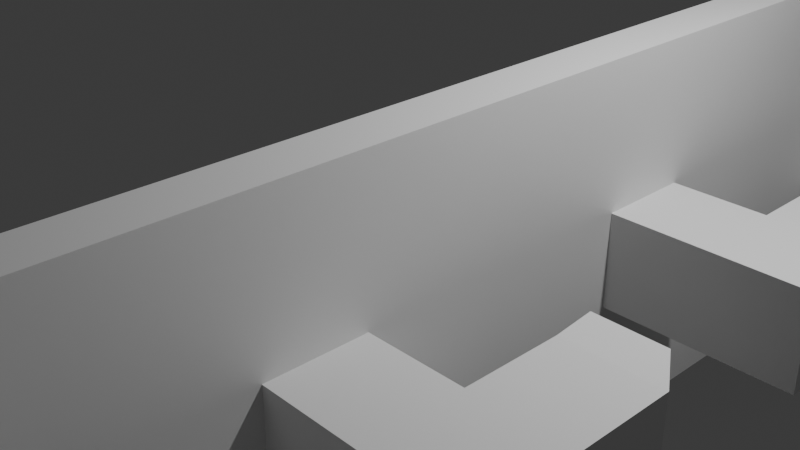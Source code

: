 # Source: cable-holder.blend  (saved by Blender 4.0.36; exported with 4.5.12 LTS)
import bpy
from mathutils import Matrix  # noqa: F401  (used for matrix-valued properties, if any)

bpy.ops.wm.read_factory_settings(use_empty=True)
scene = bpy.context.scene
scene.name = 'Scene'

# ---- collections
col_collection = bpy.data.collections.new('Collection'); scene.collection.children.link(col_collection)

# ---- materials (node trees are filled in below, after node groups)
mat_material = bpy.data.materials.new('Material')
mat_material.alpha_threshold = 0.0
mat_material.use_transparent_shadow = False
mat_material.roughness = 0.5
mat_material.line_color = (0.0, 0.0, 0.0, 1.0)

# ---- material node trees
mat_material.use_nodes = True; mat_material.node_tree.nodes.clear()
_N = mat_material.node_tree.nodes; _L = mat_material.node_tree.links
n0 = _N.new('ShaderNodeOutputMaterial'); n0.name = 'Material Output'; n0.location = (300, 300)
n1 = _N.new('ShaderNodeBsdfPrincipled'); n1.name = 'Principled BSDF'; n1.location = (10, 300)
n1.inputs[3].default_value = 1.45
_L.new(n1.outputs[0], n0.inputs[0])
n0.is_active_output = True

# ---- world
world_world = bpy.data.worlds.new('World'); scene.world = world_world
world_world.use_nodes = True; world_world.node_tree.nodes.clear()
_N = world_world.node_tree.nodes; _L = world_world.node_tree.links
n0 = _N.new('ShaderNodeOutputWorld'); n0.name = 'World Output'; n0.location = (300, 300)
n1 = _N.new('ShaderNodeBackground'); n1.name = 'Background'; n1.location = (10, 300)
n1.inputs[0].default_value = (0.05088, 0.05088, 0.05088, 1.0)
_L.new(n1.outputs[0], n0.inputs[0])
n0.is_active_output = True
world_world.color = (0.05088, 0.05088, 0.05088)
world_world.use_sun_shadow = False
world_world.sun_shadow_jitter_overblur = 0.0

# ---- cameras
cam_camera = bpy.data.cameras.new('Camera')
cam_camera.clip_end = 100.0
cam_camera.ortho_scale = 7.314

# ---- lights
light_light = bpy.data.lights.new('Light', 'POINT')
light_light.transmission_factor = 0.0
light_light.use_soft_falloff = False
light_light.energy = 1000.0
light_light.shadow_soft_size = 0.1
light_light.shadow_maximum_resolution = 0.006
light_light.use_absolute_resolution = True

# ---- meshes
me_cube = bpy.data.meshes.new('Cube')
me_cube.from_pydata([(1.0, 1.0, 1.0), (1.0, 1.0, -1.0), (0.75, 1.0, -0.75), (1.0, -1.0, 1.0), (1.0, -1.0, -1.0), (0.75, -1.0, -0.75), (-1.0, 1.0, -1.0), (-1.0, -1.0, -1.0), (0.75, 1.0, 1.0), (0.75, -1.0, 1.0), (-1.0, -1.0, -0.75), (-1.0, 1.0, -0.75)], [], [(9, 3, 0, 8), (10, 7, 4, 3, 9, 5), (6, 7, 10, 11), (6, 1, 4, 7), (1, 0, 3, 4), (0, 1, 6, 11, 2, 8), (11, 10, 5, 2), (2, 5, 9, 8)])
_uv = me_cube.uv_layers.new(name='UVMap')
_uv.uv.foreach_set('vector', [0.6562, 0.75, 0.625, 0.75, 0.625, 0.5, 0.6562, 0.5, 0.4062, 1.0, 0.375, 1.0, 0.375, 0.75, 0.625, 0.75, 0.625, 0.7812, 0.4063, 0.7813, 0.375, 0.25, 0.375, 0.0, 0.4062, 0.0, 0.4062, 0.25, 0.125, 0.5, 0.375, 0.5, 0.375, 0.75, 0.125, 0.75, 0.375, 0.5, 0.625, 0.5, 0.625, 0.75, 0.375, 0.75, 0.625, 0.5, 0.375, 0.5, 0.375, 0.25, 0.4062, 0.25, 0.4063, 0.4688, 0.625, 0.4688, 0.1562, 0.5, 0.1562, 0.75, 0.375, 0.75, 0.375, 0.5, 0.375, 0.5, 0.375, 0.75, 0.5938, 0.75, 0.5938, 0.5])
me_cube.materials.append(mat_material)
me_cube.use_mirror_vertex_groups = False
me_cube.update()
me_cube_002 = bpy.data.meshes.new('Cube.002')
me_cube_002.from_pydata([(-1.0, -1.0, -1.0), (-1.0, -1.0, 1.0), (1.0, -1.0, -1.0), (1.0, -1.0, 1.0), (1.0, 1.0, -1.0), (1.0, 1.0, 1.0), (0.0, 1.0, 1.0), (0.0, 1.0, -1.0), (0.0, 0.0, -1.0), (-1.0, 0.0, -1.0), (-1.0, 0.0, 1.0), (0.0, 0.0, 1.0), (0.6722, 1.503, -0.9443), (0.6722, 1.503, 0.9443), (-0.07215, 1.503, 0.9443), (-0.07215, 1.503, -0.9443)], [], [(9, 0, 1, 10), (6, 5, 13, 14), (4, 5, 3, 2), (2, 3, 1, 0), (4, 2, 0, 9, 8, 7), (10, 1, 3, 5, 6, 11), (6, 7, 8, 11), (10, 11, 8, 9), (14, 13, 12, 15), (4, 7, 15, 12), (5, 4, 12, 13), (7, 6, 14, 15)])
_uv = me_cube_002.uv_layers.new(name='UVMap')
_uv.uv.foreach_set('vector', [0.375, 0.125, 0.375, 0.0, 0.625, 0.0, 0.625, 0.125, 0.75, 0.5, 0.625, 0.5, 0.625, 0.5, 0.75, 0.5, 0.375, 0.5, 0.625, 0.5, 0.625, 0.75, 0.375, 0.75, 0.375, 0.75, 0.625, 0.75, 0.625, 1.0, 0.375, 1.0, 0.375, 0.5, 0.375, 0.75, 0.125, 0.75, 0.125, 0.625, 0.25, 0.625, 0.25, 0.5, 0.875, 0.625, 0.875, 0.75, 0.625, 0.75, 0.625, 0.5, 0.75, 0.5, 0.75, 0.625, 0.5625, 0.625, 0.4375, 0.625, 0.4375, 0.75, 0.5625, 0.75, 0.5625, 1.0, 0.5625, 0.75, 0.4375, 0.75, 0.4375, 1.0, 0.625, 0.375, 0.625, 0.5, 0.375, 0.5, 0.375, 0.375, 0.375, 0.5, 0.25, 0.5, 0.25, 0.5, 0.375, 0.5, 0.625, 0.5, 0.375, 0.5, 0.375, 0.5, 0.625, 0.5, 0.4375, 0.625, 0.5625, 0.625, 0.5625, 0.625, 0.4375, 0.625])
me_cube_002.update()
me_cube_007 = bpy.data.meshes.new('Cube.007')
me_cube_007.from_pydata([(-1.0, -1.0, -1.0), (-1.0, -1.0, 1.0), (1.0, -1.0, -1.0), (1.0, -1.0, 1.0), (1.0, 1.0, -1.0), (1.0, 1.0, 1.0), (0.0, 1.0, 1.0), (0.0, 1.0, -1.0), (0.0, 0.0, -1.0), (-1.0, 0.0, -1.0), (-1.0, 0.0, 1.0), (0.0, 0.0, 1.0), (0.6722, 1.503, -0.9443), (0.6722, 1.503, 0.9443), (-0.07215, 1.503, 0.9443), (-0.07215, 1.503, -0.9443)], [], [(9, 0, 1, 10), (6, 5, 13, 14), (4, 5, 3, 2), (2, 3, 1, 0), (4, 2, 0, 9, 8, 7), (10, 1, 3, 5, 6, 11), (6, 7, 8, 11), (10, 11, 8, 9), (14, 13, 12, 15), (4, 7, 15, 12), (5, 4, 12, 13), (7, 6, 14, 15)])
_uv = me_cube_007.uv_layers.new(name='UVMap')
_uv.uv.foreach_set('vector', [0.375, 0.125, 0.375, 0.0, 0.625, 0.0, 0.625, 0.125, 0.75, 0.5, 0.625, 0.5, 0.625, 0.5, 0.75, 0.5, 0.375, 0.5, 0.625, 0.5, 0.625, 0.75, 0.375, 0.75, 0.375, 0.75, 0.625, 0.75, 0.625, 1.0, 0.375, 1.0, 0.375, 0.5, 0.375, 0.75, 0.125, 0.75, 0.125, 0.625, 0.25, 0.625, 0.25, 0.5, 0.875, 0.625, 0.875, 0.75, 0.625, 0.75, 0.625, 0.5, 0.75, 0.5, 0.75, 0.625, 0.5625, 0.625, 0.4375, 0.625, 0.4375, 0.75, 0.5625, 0.75, 0.5625, 1.0, 0.5625, 0.75, 0.4375, 0.75, 0.4375, 1.0, 0.625, 0.375, 0.625, 0.5, 0.375, 0.5, 0.375, 0.375, 0.375, 0.5, 0.25, 0.5, 0.25, 0.5, 0.375, 0.5, 0.625, 0.5, 0.375, 0.5, 0.375, 0.5, 0.625, 0.5, 0.4375, 0.625, 0.5625, 0.625, 0.5625, 0.625, 0.4375, 0.625])
me_cube_007.update()
me_cube_008 = bpy.data.meshes.new('Cube.008')
me_cube_008.from_pydata([(-1.0, -1.0, -1.0), (-1.0, -1.0, 1.0), (1.0, -1.0, -1.0), (1.0, -1.0, 1.0), (1.0, 1.0, -1.0), (1.0, 1.0, 1.0), (0.0, 1.0, 1.0), (0.0, 1.0, -1.0), (0.0, 0.0, -1.0), (-1.0, 0.0, -1.0), (-1.0, 0.0, 1.0), (0.0, 0.0, 1.0), (0.6722, 1.503, -0.9443), (0.6722, 1.503, 0.9443), (-0.07215, 1.503, 0.9443), (-0.07215, 1.503, -0.9443)], [], [(9, 0, 1, 10), (6, 5, 13, 14), (4, 5, 3, 2), (2, 3, 1, 0), (4, 2, 0, 9, 8, 7), (10, 1, 3, 5, 6, 11), (6, 7, 8, 11), (10, 11, 8, 9), (14, 13, 12, 15), (4, 7, 15, 12), (5, 4, 12, 13), (7, 6, 14, 15)])
_uv = me_cube_008.uv_layers.new(name='UVMap')
_uv.uv.foreach_set('vector', [0.375, 0.125, 0.375, 0.0, 0.625, 0.0, 0.625, 0.125, 0.75, 0.5, 0.625, 0.5, 0.625, 0.5, 0.75, 0.5, 0.375, 0.5, 0.625, 0.5, 0.625, 0.75, 0.375, 0.75, 0.375, 0.75, 0.625, 0.75, 0.625, 1.0, 0.375, 1.0, 0.375, 0.5, 0.375, 0.75, 0.125, 0.75, 0.125, 0.625, 0.25, 0.625, 0.25, 0.5, 0.875, 0.625, 0.875, 0.75, 0.625, 0.75, 0.625, 0.5, 0.75, 0.5, 0.75, 0.625, 0.5625, 0.625, 0.4375, 0.625, 0.4375, 0.75, 0.5625, 0.75, 0.5625, 1.0, 0.5625, 0.75, 0.4375, 0.75, 0.4375, 1.0, 0.625, 0.375, 0.625, 0.5, 0.375, 0.5, 0.375, 0.375, 0.375, 0.5, 0.25, 0.5, 0.25, 0.5, 0.375, 0.5, 0.625, 0.5, 0.375, 0.5, 0.375, 0.5, 0.625, 0.5, 0.4375, 0.625, 0.5625, 0.625, 0.5625, 0.625, 0.4375, 0.625])
me_cube_008.update()
me_cube_009 = bpy.data.meshes.new('Cube.009')
me_cube_009.from_pydata([(-1.0, -1.0, -1.0), (-1.0, -1.0, 1.0), (1.0, -1.0, -1.0), (1.0, -1.0, 1.0), (1.0, 1.0, -1.0), (1.0, 1.0, 1.0), (0.0, 1.0, 1.0), (0.0, 1.0, -1.0), (0.0, 0.0, -1.0), (-1.0, 0.0, -1.0), (-1.0, 0.0, 1.0), (0.0, 0.0, 1.0), (0.6722, 1.503, -0.9443), (0.6722, 1.503, 0.9443), (-0.07215, 1.503, 0.9443), (-0.07215, 1.503, -0.9443)], [], [(9, 0, 1, 10), (6, 5, 13, 14), (4, 5, 3, 2), (2, 3, 1, 0), (4, 2, 0, 9, 8, 7), (10, 1, 3, 5, 6, 11), (6, 7, 8, 11), (10, 11, 8, 9), (14, 13, 12, 15), (4, 7, 15, 12), (5, 4, 12, 13), (7, 6, 14, 15)])
_uv = me_cube_009.uv_layers.new(name='UVMap')
_uv.uv.foreach_set('vector', [0.375, 0.125, 0.375, 0.0, 0.625, 0.0, 0.625, 0.125, 0.75, 0.5, 0.625, 0.5, 0.625, 0.5, 0.75, 0.5, 0.375, 0.5, 0.625, 0.5, 0.625, 0.75, 0.375, 0.75, 0.375, 0.75, 0.625, 0.75, 0.625, 1.0, 0.375, 1.0, 0.375, 0.5, 0.375, 0.75, 0.125, 0.75, 0.125, 0.625, 0.25, 0.625, 0.25, 0.5, 0.875, 0.625, 0.875, 0.75, 0.625, 0.75, 0.625, 0.5, 0.75, 0.5, 0.75, 0.625, 0.5625, 0.625, 0.4375, 0.625, 0.4375, 0.75, 0.5625, 0.75, 0.5625, 1.0, 0.5625, 0.75, 0.4375, 0.75, 0.4375, 1.0, 0.625, 0.375, 0.625, 0.5, 0.375, 0.5, 0.375, 0.375, 0.375, 0.5, 0.25, 0.5, 0.25, 0.5, 0.375, 0.5, 0.625, 0.5, 0.375, 0.5, 0.375, 0.5, 0.625, 0.5, 0.4375, 0.625, 0.5625, 0.625, 0.5625, 0.625, 0.4375, 0.625])
me_cube_009.update()

# ---- objects
ob_cube = bpy.data.objects.new('Cube', me_cube)
ob_light = bpy.data.objects.new('Light', light_light)
ob_camera = bpy.data.objects.new('Camera', cam_camera)
ob_cube_002 = bpy.data.objects.new('Cube.002', me_cube_002)
ob_cube_004 = bpy.data.objects.new('Cube.004', me_cube_007)
ob_cube_005 = bpy.data.objects.new('Cube.005', me_cube_008)
ob_cube_006 = bpy.data.objects.new('Cube.006', me_cube_009)

# ---- transforms, parenting, visibility, modifiers, constraints
ob_cube.location = (0.0, 0.0, 0.0)
ob_cube.scale = (2.0, 8.0, 2.0)
ob_cube.lock_rotations_4d = False
ob_cube.empty_display_type = 'ARROWS'
ob_cube.lineart.crease_threshold = 0.0
ob_light.location = (4.076, 1.005, 5.904)
ob_light.rotation_euler = (0.6503, 0.05522, 1.866)
ob_light.lock_rotations_4d = False
ob_light.empty_display_type = 'ARROWS'
ob_light.color = (0.0, 0.0, 0.0, 0.0)
ob_light.lineart.crease_threshold = 0.0
ob_camera.location = (7.359, -6.926, 4.958)
ob_camera.rotation_euler = (1.109, 0.0, 0.8149)
ob_camera.lock_rotations_4d = False
ob_camera.empty_display_type = 'ARROWS'
ob_camera.color = (0.0, 0.0, 0.0, 0.0)
ob_camera.display_type = 'WIRE'
ob_camera.lineart.crease_threshold = 0.0
ob_cube_002.location = (3.0, -6.2, 0.0)
ob_cube_002.scale = (1.0, 1.0, 0.5)
ob_cube_004.location = (3.0, -2.2, 0.0)
ob_cube_004.scale = (1.0, 1.0, 0.5)
ob_cube_005.location = (3.0, 1.8, 0.0)
ob_cube_005.scale = (1.0, 1.0, 0.5)
ob_cube_006.location = (3.0, 5.8, 0.0)
ob_cube_006.scale = (1.0, 1.0, 0.5)

# ---- collection membership
col_collection.objects.link(ob_cube)
col_collection.objects.link(ob_light)
col_collection.objects.link(ob_camera)
col_collection.objects.link(ob_cube_002)
col_collection.objects.link(ob_cube_004)
col_collection.objects.link(ob_cube_005)
col_collection.objects.link(ob_cube_006)

# ---- scene / render settings (as saved in the file)
scene.camera = ob_camera
scene.frame_start = 1; scene.frame_end = 250; scene.frame_set(1)
scene.render.engine = 'BLENDER_EEVEE_NEXT'
scene.cycles.sampling_pattern = 'TABULATED_SOBOL'
bpy.context.view_layer.update()
